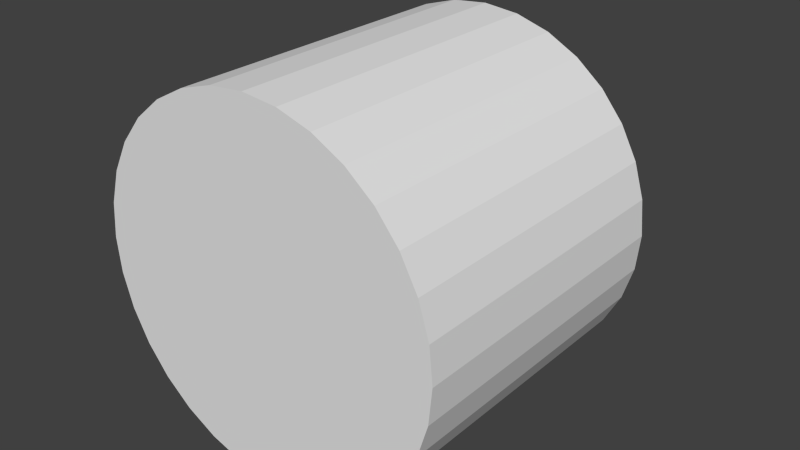# Source: logEndU.blend  (saved by Blender 2.67.0; exported with 4.5.12 LTS)
import bpy
from mathutils import Matrix  # noqa: F401  (used for matrix-valued properties, if any)

bpy.ops.wm.read_factory_settings(use_empty=True)
scene = bpy.context.scene
scene.name = 'Scene'

# ---- collections
col_collection_1 = bpy.data.collections.new('Collection 1'); scene.collection.children.link(col_collection_1)

# ---- world
world_world = bpy.data.worlds.new('World'); scene.world = world_world
world_world.color = (0.05088, 0.05088, 0.05088)
world_world.use_sun_shadow = False
world_world.sun_shadow_jitter_overblur = 0.0
world_world.cycles.sampling_method = 'MANUAL'
world_world.cycles.sample_map_resolution = 256

# ---- meshes
me_logendu = bpy.data.meshes.new('logEndU')
me_logendu.from_pydata([(0.0, -0.5, -3.278e-07), (0.09755, -0.5, -0.009608), (0.1913, -0.5, -0.03806), (0.2778, -0.5, -0.08427), (0.3536, -0.5, -0.1464), (0.4157, -0.5, -0.2222), (0.4619, -0.5, -0.3087), (0.4904, -0.5, -0.4025), (0.5, -0.5, -0.5), (0.4904, -0.5, -0.5975), (0.4619, -0.5, -0.6913), (0.4157, -0.5, -0.7778), (0.3536, -0.5, -0.8536), (0.2778, -0.5, -0.9157), (0.1913, -0.5, -0.9619), (0.09755, -0.5, -0.9904), (-1.629e-07, -0.5, -1.0), (-0.09755, -0.5, -0.9904), (-0.1913, -0.5, -0.9619), (-0.2778, -0.5, -0.9157), (-0.3536, -0.5, -0.8536), (-0.4157, -0.5, -0.7778), (-0.4619, -0.5, -0.6913), (-0.4904, -0.5, -0.5975), (-0.5, -0.5, -0.5), (-0.4904, -0.5, -0.4025), (-0.4619, -0.5, -0.3087), (-0.4157, -0.5, -0.2222), (-0.3536, -0.5, -0.1464), (-0.2778, -0.5, -0.08427), (-0.1913, -0.5, -0.03806), (-0.09754, -0.5, -0.009608), (0.0, 0.3378, 2.384e-07), (2.794e-08, 0.5, -0.163), (0.09755, 0.3378, -0.009607), (0.06575, 0.5, -0.1694), (0.1913, 0.3378, -0.03806), (0.129, 0.5, -0.1886), (0.2778, 0.3378, -0.08426), (0.1872, 0.5, -0.2198), (0.3536, 0.3378, -0.1464), (0.2383, 0.5, -0.2617), (0.4157, 0.3378, -0.2222), (0.2802, 0.5, -0.3128), (0.4619, 0.3378, -0.3087), (0.3114, 0.5, -0.371), (0.4904, 0.3378, -0.4025), (0.3306, 0.5, -0.4342), (0.5, 0.3378, -0.5), (0.337, 0.5, -0.5), (0.4904, 0.3378, -0.5975), (0.3306, 0.5, -0.5658), (0.4619, 0.3378, -0.6913), (0.3114, 0.5, -0.629), (0.4157, 0.3378, -0.7778), (0.2802, 0.5, -0.6872), (0.3536, 0.3378, -0.8536), (0.2383, 0.5, -0.7383), (0.2778, 0.3378, -0.9157), (0.1872, 0.5, -0.7802), (0.1913, 0.3378, -0.9619), (0.129, 0.5, -0.8114), (0.09755, 0.3378, -0.9904), (0.06575, 0.5, -0.8306), (-1.629e-07, 0.3378, -1.0), (-6.333e-08, 0.5, -0.837), (-0.09755, 0.3378, -0.9904), (-0.06575, 0.5, -0.8306), (-0.1913, 0.3378, -0.9619), (-0.129, 0.5, -0.8114), (-0.2778, 0.3378, -0.9157), (-0.1872, 0.5, -0.7802), (-0.3536, 0.3378, -0.8536), (-0.2383, 0.5, -0.7383), (-0.4157, 0.3378, -0.7778), (-0.2802, 0.5, -0.6872), (-0.4619, 0.3378, -0.6913), (-0.3114, 0.5, -0.629), (-0.4904, 0.3378, -0.5975), (-0.3306, 0.5, -0.5658), (-0.5, 0.3378, -0.5), (-0.337, 0.5, -0.5), (-0.4904, 0.3378, -0.4025), (-0.3306, 0.5, -0.4342), (-0.4619, 0.3378, -0.3087), (-0.3114, 0.5, -0.371), (-0.4157, 0.3378, -0.2222), (-0.2802, 0.5, -0.3128), (-0.3536, 0.3378, -0.1464), (-0.2383, 0.5, -0.2617), (-0.2778, 0.3378, -0.08426), (-0.1872, 0.5, -0.2198), (-0.1913, 0.3378, -0.03806), (-0.129, 0.5, -0.1886), (-0.09754, 0.3378, -0.009607), (-0.06575, 0.5, -0.1694)], [], [(94, 31, 0, 32), (36, 2, 3, 38), (38, 3, 4, 40), (40, 4, 5, 42), (42, 5, 6, 44), (44, 6, 7, 46), (46, 7, 8, 48), (48, 8, 9, 50), (50, 9, 10, 52), (52, 10, 11, 54), (54, 11, 12, 56), (56, 12, 13, 58), (58, 13, 14, 60), (60, 14, 15, 62), (62, 15, 16, 64), (64, 16, 17, 66), (66, 17, 18, 68), (68, 18, 19, 70), (70, 19, 20, 72), (72, 20, 21, 74), (74, 21, 22, 76), (76, 22, 23, 78), (78, 23, 24, 80), (80, 24, 25, 82), (82, 25, 26, 84), (84, 26, 27, 86), (86, 27, 28, 88), (88, 28, 29, 90), (90, 29, 30, 92), (92, 30, 31, 94), (1, 0, 31, 30, 29, 28, 27, 26, 25, 24, 23, 22, 21, 20, 19, 18, 17, 16, 15, 14, 13, 12, 11, 10, 9, 8, 7, 6, 5, 4, 3, 2), (34, 1, 2, 36), (32, 0, 1, 34), (32, 34, 35, 33), (34, 36, 37, 35), (36, 38, 39, 37), (38, 40, 41, 39), (40, 42, 43, 41), (42, 44, 45, 43), (44, 46, 47, 45), (46, 48, 49, 47), (48, 50, 51, 49), (50, 52, 53, 51), (52, 54, 55, 53), (54, 56, 57, 55), (56, 58, 59, 57), (58, 60, 61, 59), (60, 62, 63, 61), (62, 64, 65, 63), (64, 66, 67, 65), (66, 68, 69, 67), (68, 70, 71, 69), (70, 72, 73, 71), (72, 74, 75, 73), (74, 76, 77, 75), (76, 78, 79, 77), (78, 80, 81, 79), (80, 82, 83, 81), (82, 84, 85, 83), (84, 86, 87, 85), (86, 88, 89, 87), (88, 90, 91, 89), (90, 92, 93, 91), (92, 94, 95, 93), (94, 32, 33, 95), (33, 35, 37, 39, 41, 43, 45, 47, 49, 51, 53, 55, 57, 59, 61, 63, 65, 67, 69, 71, 73, 75, 77, 79, 81, 83, 85, 87, 89, 91, 93, 95)])
me_logendu.use_remesh_preserve_volume = False
me_logendu.use_remesh_preserve_attributes = False
me_logendu.use_mirror_vertex_groups = False
me_logendu.update()

# ---- objects
ob_logendu = bpy.data.objects.new('logEndU', me_logendu)

# ---- transforms, parenting, visibility, modifiers, constraints
ob_logendu.location = (0.0, 0.0, 0.0)
ob_logendu.lineart.crease_threshold = 0.0

# ---- collection membership
col_collection_1.objects.link(ob_logendu)

# ---- scene / render settings (as saved in the file)
scene.frame_start = 1; scene.frame_end = 250; scene.frame_set(1)
scene.render.engine = 'BLENDER_EEVEE_NEXT'
scene.render.image_settings.color_mode = 'RGB'
scene.render.image_settings.compression = 90
scene.render.resolution_percentage = 50
scene.render.dither_intensity = 0.0
scene.cycles.use_denoising = False
scene.cycles.samples = 10
scene.cycles.sampling_pattern = 'TABULATED_SOBOL'
scene.cycles.light_sampling_threshold = 0.0
scene.cycles.use_adaptive_sampling = False
scene.cycles.use_light_tree = False
scene.cycles.blur_glossy = 0.0
scene.cycles.volume_bounces = 1
scene.cycles.pixel_filter_type = 'GAUSSIAN'
scene.cycles.sample_clamp_indirect = 0.0
scene.view_settings.view_transform = 'Standard'
bpy.context.view_layer.update()

# ---- added for rendering (the .blend has no active camera and no usable light): camera, sun
cam_auto = bpy.data.cameras.new('AutoCamera')
cam_auto.lens = 50.0
cam_auto.sensor_width = 36.0
cam_auto.clip_end = 1000.0
ob_auto_camera = bpy.data.objects.new('AutoCamera', cam_auto)
scene.collection.objects.link(ob_auto_camera)
ob_auto_camera.location = (1.60254, -1.92304, 0.782029)
ob_auto_camera.rotation_euler = (1.09748, -7.21219e-08, 0.694738)
scene.camera = ob_auto_camera
light_auto_sun = bpy.data.lights.new('AutoSun', 'SUN')
light_auto_sun.energy = 3.0
light_auto_sun.angle = 0.0523599
ob_auto_sun = bpy.data.objects.new('AutoSun', light_auto_sun)
scene.collection.objects.link(ob_auto_sun)
ob_auto_sun.rotation_euler = (0.872665, 0.174533, 0.523599)
bpy.context.view_layer.update()
